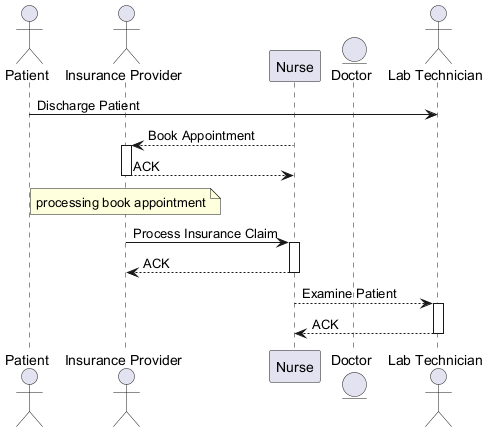

The diagram above was rendered by PlantUML. Its source (embedded in the PNG):
@startuml

actor "Patient" as P
actor "Insurance Provider" as IP
participant "Nurse" as N
entity "Doctor" as D
actor "Lab Technician" as LT
P -> LT : Discharge Patient
N --> IP : Book Appointment
activate IP
IP --> N : ACK
deactivate IP
note over IP : processing book appointment
IP -> N : Process Insurance Claim
activate N
N --> IP : ACK
deactivate N
N --> LT : Examine Patient
activate LT
LT --> N : ACK
deactivate LT
@enduml